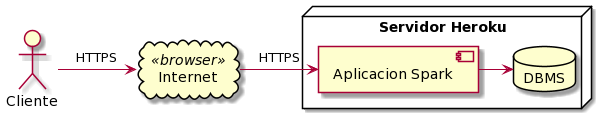

The diagram above was rendered by PlantUML. Its source (embedded in the PNG):
@startuml
node "Servidor Heroku" {
[Aplicacion Spark]
database DBMS
}

actor Cliente
cloud Internet <<browser>>

Cliente -right-> Internet : HTTPS
Internet -right-> [Aplicacion Spark] : HTTPS

[Aplicacion Spark] -right-> DBMS
@enduml